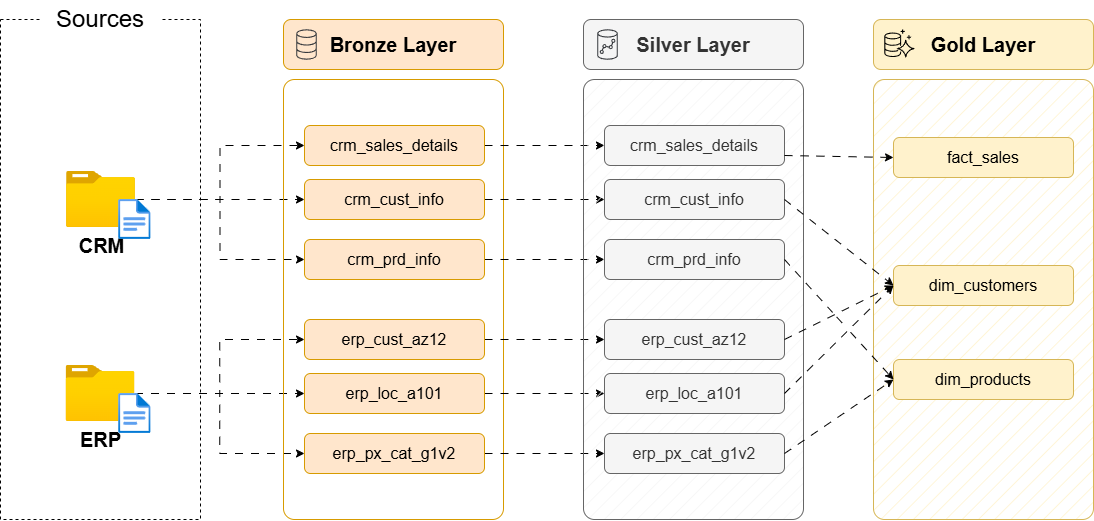

The diagram above was exported from draw.io. Its source (the exported page's mxGraphModel, read from the mxfile embedded in the PNG):
<mxGraphModel dx="1141" dy="631" grid="1" gridSize="10" guides="1" tooltips="1" connect="1" arrows="1" fold="1" page="1" pageScale="1" pageWidth="1920" pageHeight="1200" background="#ffffff" math="0" shadow="0">
  <root>
    <mxCell id="PmAsDYt7ePFWswJWPdAt-0" />
    <mxCell id="PmAsDYt7ePFWswJWPdAt-1" parent="PmAsDYt7ePFWswJWPdAt-0" />
    <mxCell id="n8bJTZ1ovyGtcUzWuUE2-2" parent="PmAsDYt7ePFWswJWPdAt-1" style="rounded=0;whiteSpace=wrap;html=1;fillColor=none;dashed=1;" value="" vertex="1">
      <mxGeometry height="500" width="200" x="390" y="280" as="geometry" />
    </mxCell>
    <mxCell id="n8bJTZ1ovyGtcUzWuUE2-3" parent="PmAsDYt7ePFWswJWPdAt-1" style="rounded=1;whiteSpace=wrap;html=1;strokeColor=none;" value="&lt;font style=&quot;font-size: 24px;&quot;&gt;Sources&lt;/font&gt;" vertex="1">
      <mxGeometry height="40" width="120" x="430" y="260" as="geometry" />
    </mxCell>
    <mxCell id="D8R9sGTT4eO_Y8YIvJOX-3" edge="1" parent="PmAsDYt7ePFWswJWPdAt-1" source="4ZKNdrfmacIxx5nxEuMF-0" style="edgeStyle=orthogonalEdgeStyle;rounded=0;orthogonalLoop=1;jettySize=auto;html=1;entryX=0;entryY=0.5;entryDx=0;entryDy=0;flowAnimation=1;" target="hnOc7kBfibrwKYlpnwC0-0">
      <mxGeometry relative="1" as="geometry" />
    </mxCell>
    <mxCell id="D8R9sGTT4eO_Y8YIvJOX-4" edge="1" parent="PmAsDYt7ePFWswJWPdAt-1" source="4ZKNdrfmacIxx5nxEuMF-0" style="edgeStyle=orthogonalEdgeStyle;rounded=0;orthogonalLoop=1;jettySize=auto;html=1;entryX=0;entryY=0.5;entryDx=0;entryDy=0;flowAnimation=1;" target="5szykNnx05lKGsdo6Biz-0">
      <mxGeometry relative="1" as="geometry" />
    </mxCell>
    <mxCell id="D8R9sGTT4eO_Y8YIvJOX-5" edge="1" parent="PmAsDYt7ePFWswJWPdAt-1" source="4ZKNdrfmacIxx5nxEuMF-0" style="edgeStyle=orthogonalEdgeStyle;rounded=0;orthogonalLoop=1;jettySize=auto;html=1;entryX=0;entryY=0.5;entryDx=0;entryDy=0;flowAnimation=1;" target="hnOc7kBfibrwKYlpnwC0-1">
      <mxGeometry relative="1" as="geometry" />
    </mxCell>
    <mxCell id="4ZKNdrfmacIxx5nxEuMF-0" parent="PmAsDYt7ePFWswJWPdAt-1" style="image;aspect=fixed;html=1;points=[];align=center;fontSize=12;image=img/lib/azure2/general/Folder_Blank.svg;" value="&lt;font style=&quot;font-size: 20px;&quot;&gt;&lt;b&gt;CRM&lt;/b&gt;&lt;/font&gt;" vertex="1">
      <mxGeometry height="56.00000000000001" width="69" x="456" y="432" as="geometry" />
    </mxCell>
    <mxCell id="-fXMBUoAsH7tqhl6yJGk-2" edge="1" parent="PmAsDYt7ePFWswJWPdAt-1" source="4ZKNdrfmacIxx5nxEuMF-4" style="edgeStyle=orthogonalEdgeStyle;rounded=0;orthogonalLoop=1;jettySize=auto;html=1;entryX=0;entryY=0.5;entryDx=0;entryDy=0;flowAnimation=1;" target="D8R9sGTT4eO_Y8YIvJOX-8">
      <mxGeometry relative="1" as="geometry" />
    </mxCell>
    <mxCell id="-fXMBUoAsH7tqhl6yJGk-3" edge="1" parent="PmAsDYt7ePFWswJWPdAt-1" source="4ZKNdrfmacIxx5nxEuMF-4" style="edgeStyle=orthogonalEdgeStyle;rounded=0;orthogonalLoop=1;jettySize=auto;html=1;entryX=0;entryY=0.5;entryDx=0;entryDy=0;flowAnimation=1;" target="D8R9sGTT4eO_Y8YIvJOX-6">
      <mxGeometry relative="1" as="geometry" />
    </mxCell>
    <mxCell id="-fXMBUoAsH7tqhl6yJGk-4" edge="1" parent="PmAsDYt7ePFWswJWPdAt-1" source="4ZKNdrfmacIxx5nxEuMF-4" style="edgeStyle=orthogonalEdgeStyle;rounded=0;orthogonalLoop=1;jettySize=auto;html=1;flowAnimation=1;" target="D8R9sGTT4eO_Y8YIvJOX-7">
      <mxGeometry relative="1" as="geometry" />
    </mxCell>
    <mxCell id="4ZKNdrfmacIxx5nxEuMF-4" parent="PmAsDYt7ePFWswJWPdAt-1" style="image;aspect=fixed;html=1;points=[];align=center;fontSize=12;image=img/lib/azure2/general/Folder_Blank.svg;" value="&lt;font style=&quot;font-size: 20px;&quot;&gt;&lt;b&gt;ERP&lt;/b&gt;&lt;/font&gt;" vertex="1">
      <mxGeometry height="56.00000000000001" width="69" x="455.5" y="626" as="geometry" />
    </mxCell>
    <mxCell id="4ZKNdrfmacIxx5nxEuMF-5" parent="PmAsDYt7ePFWswJWPdAt-1" style="rounded=1;whiteSpace=wrap;html=1;fillColor=none;strokeColor=#d79b00;fillStyle=auto;arcSize=5;" value="" vertex="1">
      <mxGeometry height="440" width="220" x="673" y="340" as="geometry" />
    </mxCell>
    <mxCell id="4ZKNdrfmacIxx5nxEuMF-6" parent="PmAsDYt7ePFWswJWPdAt-1" style="rounded=1;whiteSpace=wrap;html=1;fillColor=#ffe6cc;strokeColor=#d79b00;fontSize=20;fontStyle=1" value="Bronze Layer" vertex="1">
      <mxGeometry height="50" width="220" x="673" y="280" as="geometry" />
    </mxCell>
    <mxCell id="-fXMBUoAsH7tqhl6yJGk-13" edge="1" parent="PmAsDYt7ePFWswJWPdAt-1" source="5szykNnx05lKGsdo6Biz-0" style="edgeStyle=orthogonalEdgeStyle;rounded=0;orthogonalLoop=1;jettySize=auto;html=1;entryX=0;entryY=0.5;entryDx=0;entryDy=0;flowAnimation=1;" target="-fXMBUoAsH7tqhl6yJGk-7">
      <mxGeometry relative="1" as="geometry" />
    </mxCell>
    <mxCell id="5szykNnx05lKGsdo6Biz-0" parent="PmAsDYt7ePFWswJWPdAt-1" style="rounded=1;whiteSpace=wrap;html=1;fillColor=#ffe6cc;strokeColor=#d79b00;fontSize=16;fontStyle=0" value="crm_sales_details" vertex="1">
      <mxGeometry height="40" width="180" x="694" y="386" as="geometry" />
    </mxCell>
    <mxCell id="-fXMBUoAsH7tqhl6yJGk-14" edge="1" parent="PmAsDYt7ePFWswJWPdAt-1" source="hnOc7kBfibrwKYlpnwC0-0" style="edgeStyle=orthogonalEdgeStyle;rounded=0;orthogonalLoop=1;jettySize=auto;html=1;flowAnimation=1;" target="-fXMBUoAsH7tqhl6yJGk-8">
      <mxGeometry relative="1" as="geometry" />
    </mxCell>
    <mxCell id="hnOc7kBfibrwKYlpnwC0-0" parent="PmAsDYt7ePFWswJWPdAt-1" style="rounded=1;whiteSpace=wrap;html=1;fillColor=#ffe6cc;strokeColor=#d79b00;fontSize=16;fontStyle=0" value="crm_cust_info" vertex="1">
      <mxGeometry height="40" width="180" x="694" y="440" as="geometry" />
    </mxCell>
    <mxCell id="-fXMBUoAsH7tqhl6yJGk-15" edge="1" parent="PmAsDYt7ePFWswJWPdAt-1" source="hnOc7kBfibrwKYlpnwC0-1" style="edgeStyle=orthogonalEdgeStyle;rounded=0;orthogonalLoop=1;jettySize=auto;html=1;entryX=0;entryY=0.5;entryDx=0;entryDy=0;flowAnimation=1;" target="-fXMBUoAsH7tqhl6yJGk-9">
      <mxGeometry relative="1" as="geometry" />
    </mxCell>
    <mxCell id="hnOc7kBfibrwKYlpnwC0-1" parent="PmAsDYt7ePFWswJWPdAt-1" style="rounded=1;whiteSpace=wrap;html=1;fillColor=#ffe6cc;strokeColor=#d79b00;fontSize=16;fontStyle=0" value="crm_prd_info" vertex="1">
      <mxGeometry height="40" width="180" x="694" y="500" as="geometry" />
    </mxCell>
    <mxCell id="-fXMBUoAsH7tqhl6yJGk-16" edge="1" parent="PmAsDYt7ePFWswJWPdAt-1" source="D8R9sGTT4eO_Y8YIvJOX-6" style="edgeStyle=orthogonalEdgeStyle;rounded=0;orthogonalLoop=1;jettySize=auto;html=1;entryX=0;entryY=0.5;entryDx=0;entryDy=0;flowAnimation=1;" target="-fXMBUoAsH7tqhl6yJGk-10">
      <mxGeometry relative="1" as="geometry">
        <Array as="points">
          <mxPoint x="940" y="600" />
          <mxPoint x="940" y="600" />
        </Array>
      </mxGeometry>
    </mxCell>
    <mxCell id="D8R9sGTT4eO_Y8YIvJOX-6" parent="PmAsDYt7ePFWswJWPdAt-1" style="rounded=1;whiteSpace=wrap;html=1;fillColor=#ffe6cc;strokeColor=#d79b00;fontSize=16;fontStyle=0" value="erp_cust_az12" vertex="1">
      <mxGeometry height="40" width="180" x="694" y="580" as="geometry" />
    </mxCell>
    <mxCell id="-fXMBUoAsH7tqhl6yJGk-17" edge="1" parent="PmAsDYt7ePFWswJWPdAt-1" source="D8R9sGTT4eO_Y8YIvJOX-7" style="edgeStyle=orthogonalEdgeStyle;rounded=0;orthogonalLoop=1;jettySize=auto;html=1;entryX=0;entryY=0.5;entryDx=0;entryDy=0;flowAnimation=1;" target="-fXMBUoAsH7tqhl6yJGk-11">
      <mxGeometry relative="1" as="geometry" />
    </mxCell>
    <mxCell id="D8R9sGTT4eO_Y8YIvJOX-7" parent="PmAsDYt7ePFWswJWPdAt-1" style="rounded=1;whiteSpace=wrap;html=1;fillColor=#ffe6cc;strokeColor=#d79b00;fontSize=16;fontStyle=0" value="erp_loc_a101" vertex="1">
      <mxGeometry height="40" width="180" x="694" y="634" as="geometry" />
    </mxCell>
    <mxCell id="-fXMBUoAsH7tqhl6yJGk-18" edge="1" parent="PmAsDYt7ePFWswJWPdAt-1" source="D8R9sGTT4eO_Y8YIvJOX-8" style="edgeStyle=orthogonalEdgeStyle;rounded=0;orthogonalLoop=1;jettySize=auto;html=1;entryX=0;entryY=0.5;entryDx=0;entryDy=0;flowAnimation=1;" target="-fXMBUoAsH7tqhl6yJGk-12">
      <mxGeometry relative="1" as="geometry" />
    </mxCell>
    <mxCell id="D8R9sGTT4eO_Y8YIvJOX-8" parent="PmAsDYt7ePFWswJWPdAt-1" style="rounded=1;whiteSpace=wrap;html=1;fillColor=#ffe6cc;strokeColor=#d79b00;fontSize=16;fontStyle=0" value="erp_px_cat_g1v2" vertex="1">
      <mxGeometry height="40" width="180" x="694" y="694" as="geometry" />
    </mxCell>
    <mxCell id="-fXMBUoAsH7tqhl6yJGk-5" parent="PmAsDYt7ePFWswJWPdAt-1" style="rounded=1;whiteSpace=wrap;html=1;fillColor=#f5f5f5;strokeColor=#666666;fillStyle=hatch;arcSize=5;fontColor=#333333;" value="" vertex="1">
      <mxGeometry height="440" width="220" x="973" y="340" as="geometry" />
    </mxCell>
    <mxCell id="-fXMBUoAsH7tqhl6yJGk-6" parent="PmAsDYt7ePFWswJWPdAt-1" style="rounded=1;whiteSpace=wrap;html=1;fillColor=#f5f5f5;strokeColor=#666666;fontSize=20;fontStyle=1;fontColor=#333333;" value="Silver Layer" vertex="1">
      <mxGeometry height="50" width="220" x="973" y="280" as="geometry" />
    </mxCell>
    <mxCell id="-fXMBUoAsH7tqhl6yJGk-7" parent="PmAsDYt7ePFWswJWPdAt-1" style="rounded=1;whiteSpace=wrap;html=1;fillColor=#f5f5f5;strokeColor=#666666;fontSize=16;fontStyle=0;fontColor=#333333;" value="crm_sales_details" vertex="1">
      <mxGeometry height="40" width="180" x="994" y="386" as="geometry" />
    </mxCell>
    <mxCell id="-fXMBUoAsH7tqhl6yJGk-8" parent="PmAsDYt7ePFWswJWPdAt-1" style="rounded=1;whiteSpace=wrap;html=1;fillColor=#f5f5f5;strokeColor=#666666;fontSize=16;fontStyle=0;fontColor=#333333;" value="crm_cust_info" vertex="1">
      <mxGeometry height="40" width="180" x="994" y="440" as="geometry" />
    </mxCell>
    <mxCell id="-fXMBUoAsH7tqhl6yJGk-9" parent="PmAsDYt7ePFWswJWPdAt-1" style="rounded=1;whiteSpace=wrap;html=1;fillColor=#f5f5f5;strokeColor=#666666;fontSize=16;fontStyle=0;fontColor=#333333;" value="crm_prd_info" vertex="1">
      <mxGeometry height="40" width="180" x="994" y="500" as="geometry" />
    </mxCell>
    <mxCell id="-fXMBUoAsH7tqhl6yJGk-10" parent="PmAsDYt7ePFWswJWPdAt-1" style="rounded=1;whiteSpace=wrap;html=1;fillColor=#f5f5f5;strokeColor=#666666;fontSize=16;fontStyle=0;fontColor=#333333;" value="erp_cust_az12" vertex="1">
      <mxGeometry height="40" width="180" x="994" y="580" as="geometry" />
    </mxCell>
    <mxCell id="-fXMBUoAsH7tqhl6yJGk-11" parent="PmAsDYt7ePFWswJWPdAt-1" style="rounded=1;whiteSpace=wrap;html=1;fillColor=#f5f5f5;strokeColor=#666666;fontSize=16;fontStyle=0;fontColor=#333333;" value="erp_loc_a101" vertex="1">
      <mxGeometry height="40" width="180" x="994" y="634" as="geometry" />
    </mxCell>
    <mxCell id="-fXMBUoAsH7tqhl6yJGk-12" parent="PmAsDYt7ePFWswJWPdAt-1" style="rounded=1;whiteSpace=wrap;html=1;fillColor=#f5f5f5;strokeColor=#666666;fontSize=16;fontStyle=0;fontColor=#333333;" value="erp_px_cat_g1v2" vertex="1">
      <mxGeometry height="40" width="180" x="994" y="694" as="geometry" />
    </mxCell>
    <mxCell id="-fXMBUoAsH7tqhl6yJGk-19" parent="PmAsDYt7ePFWswJWPdAt-1" style="rounded=1;whiteSpace=wrap;html=1;fillColor=#fff2cc;strokeColor=#d6b656;fillStyle=hatch;arcSize=5;" value="" vertex="1">
      <mxGeometry height="440" width="220" x="1263" y="340" as="geometry" />
    </mxCell>
    <mxCell id="-fXMBUoAsH7tqhl6yJGk-20" parent="PmAsDYt7ePFWswJWPdAt-1" style="rounded=1;whiteSpace=wrap;html=1;fillColor=#fff2cc;strokeColor=#d6b656;fontSize=20;fontStyle=1;" value="Gold Layer" vertex="1">
      <mxGeometry height="50" width="220" x="1263" y="280" as="geometry" />
    </mxCell>
    <mxCell id="-fXMBUoAsH7tqhl6yJGk-21" parent="PmAsDYt7ePFWswJWPdAt-1" style="rounded=1;whiteSpace=wrap;html=1;fillColor=#fff2cc;strokeColor=#d6b656;fontSize=16;fontStyle=0;" value="fact_sales" vertex="1">
      <mxGeometry height="40" width="180" x="1283" y="398" as="geometry" />
    </mxCell>
    <mxCell id="-fXMBUoAsH7tqhl6yJGk-22" parent="PmAsDYt7ePFWswJWPdAt-1" style="rounded=1;whiteSpace=wrap;html=1;fillColor=#fff2cc;strokeColor=#d6b656;fontSize=16;fontStyle=0;" value="dim_customers" vertex="1">
      <mxGeometry height="40" width="180" x="1283" y="526" as="geometry" />
    </mxCell>
    <mxCell id="-fXMBUoAsH7tqhl6yJGk-23" parent="PmAsDYt7ePFWswJWPdAt-1" style="rounded=1;whiteSpace=wrap;html=1;fillColor=#fff2cc;strokeColor=#d6b656;fontSize=16;fontStyle=0;" value="dim_products" vertex="1">
      <mxGeometry height="40" width="180" x="1283" y="620" as="geometry" />
    </mxCell>
    <mxCell id="rLLwbepbl8jkTRF7aM6J-0" edge="1" parent="PmAsDYt7ePFWswJWPdAt-1" source="-fXMBUoAsH7tqhl6yJGk-7" style="endArrow=classic;html=1;rounded=0;exitX=1;exitY=0.75;exitDx=0;exitDy=0;entryX=0;entryY=0.5;entryDx=0;entryDy=0;flowAnimation=1;" target="-fXMBUoAsH7tqhl6yJGk-21" value="">
      <mxGeometry height="50" relative="1" width="50" as="geometry">
        <mxPoint x="1203" y="510" as="sourcePoint" />
        <mxPoint x="1253" y="460" as="targetPoint" />
      </mxGeometry>
    </mxCell>
    <mxCell id="rLLwbepbl8jkTRF7aM6J-2" edge="1" parent="PmAsDYt7ePFWswJWPdAt-1" source="-fXMBUoAsH7tqhl6yJGk-8" style="endArrow=classic;html=1;rounded=0;exitX=1;exitY=0.5;exitDx=0;exitDy=0;entryX=0;entryY=0.5;entryDx=0;entryDy=0;jumpStyle=gap;flowAnimation=1;" target="-fXMBUoAsH7tqhl6yJGk-22" value="">
      <mxGeometry height="50" relative="1" width="50" as="geometry">
        <mxPoint x="1184" y="426" as="sourcePoint" />
        <mxPoint x="1303" y="430" as="targetPoint" />
      </mxGeometry>
    </mxCell>
    <mxCell id="rLLwbepbl8jkTRF7aM6J-3" edge="1" parent="PmAsDYt7ePFWswJWPdAt-1" source="-fXMBUoAsH7tqhl6yJGk-10" style="endArrow=classic;html=1;rounded=0;exitX=1;exitY=0.5;exitDx=0;exitDy=0;entryX=0;entryY=0.5;entryDx=0;entryDy=0;jumpStyle=gap;flowAnimation=1;" target="-fXMBUoAsH7tqhl6yJGk-22" value="">
      <mxGeometry height="50" relative="1" width="50" as="geometry">
        <mxPoint x="1184" y="470" as="sourcePoint" />
        <mxPoint x="1293" y="556" as="targetPoint" />
      </mxGeometry>
    </mxCell>
    <mxCell id="rLLwbepbl8jkTRF7aM6J-4" edge="1" parent="PmAsDYt7ePFWswJWPdAt-1" source="-fXMBUoAsH7tqhl6yJGk-11" style="endArrow=classic;html=1;rounded=0;exitX=1;exitY=0.5;exitDx=0;exitDy=0;entryX=0;entryY=0.5;entryDx=0;entryDy=0;jumpStyle=gap;flowAnimation=1;" target="-fXMBUoAsH7tqhl6yJGk-22" value="">
      <mxGeometry height="50" relative="1" width="50" as="geometry">
        <mxPoint x="1184" y="610" as="sourcePoint" />
        <mxPoint x="1293" y="556" as="targetPoint" />
      </mxGeometry>
    </mxCell>
    <mxCell id="_nexJ7K3K1sAFrfDnuwc-0" edge="1" parent="PmAsDYt7ePFWswJWPdAt-1" source="-fXMBUoAsH7tqhl6yJGk-9" style="endArrow=classic;html=1;rounded=0;exitX=1;exitY=0.5;exitDx=0;exitDy=0;entryX=0;entryY=0.5;entryDx=0;entryDy=0;jumpStyle=gap;flowAnimation=1;" target="-fXMBUoAsH7tqhl6yJGk-23" value="">
      <mxGeometry height="50" relative="1" width="50" as="geometry">
        <mxPoint x="1184" y="470" as="sourcePoint" />
        <mxPoint x="1293" y="556" as="targetPoint" />
      </mxGeometry>
    </mxCell>
    <mxCell id="_nexJ7K3K1sAFrfDnuwc-1" edge="1" parent="PmAsDYt7ePFWswJWPdAt-1" source="-fXMBUoAsH7tqhl6yJGk-12" style="endArrow=classic;html=1;rounded=0;exitX=1;exitY=0.5;exitDx=0;exitDy=0;entryX=0;entryY=0.5;entryDx=0;entryDy=0;jumpStyle=gap;flowAnimation=1;" target="-fXMBUoAsH7tqhl6yJGk-23" value="">
      <mxGeometry height="50" relative="1" width="50" as="geometry">
        <mxPoint x="1184" y="530" as="sourcePoint" />
        <mxPoint x="1293" y="650" as="targetPoint" />
      </mxGeometry>
    </mxCell>
    <mxCell id="hYor6iIa-aKugMJ0ksJW-2" parent="PmAsDYt7ePFWswJWPdAt-1" style="image;aspect=fixed;html=1;points=[];align=center;fontSize=12;image=img/lib/azure2/general/File.svg;" value="" vertex="1">
      <mxGeometry height="40" width="32.46" x="508.12" y="460" as="geometry" />
    </mxCell>
    <mxCell id="hYor6iIa-aKugMJ0ksJW-4" parent="PmAsDYt7ePFWswJWPdAt-1" style="image;aspect=fixed;html=1;points=[];align=center;fontSize=12;image=img/lib/azure2/general/File.svg;" value="" vertex="1">
      <mxGeometry height="40" width="32.46" x="508.12" y="654" as="geometry" />
    </mxCell>
    <mxCell id="0" parent="PmAsDYt7ePFWswJWPdAt-1" style="sketch=0;points=[[0,0,0],[0.25,0,0],[0.5,0,0],[0.75,0,0],[1,0,0],[0,1,0],[0.25,1,0],[0.5,1,0],[0.75,1,0],[1,1,0],[0,0.25,0],[0,0.5,0],[0,0.75,0],[1,0.25,0],[1,0.5,0],[1,0.75,0]];outlineConnect=0;fillColor=light-dark(#ffe6cc, #5e3206);strokeColor=#36393d;dashed=0;verticalLabelPosition=bottom;verticalAlign=top;align=center;html=1;fontSize=12;fontStyle=0;aspect=fixed;shape=mxgraph.aws4.resourceIcon;resIcon=mxgraph.aws4.database;fillStyle=auto;" value="" vertex="1">
      <mxGeometry height="38" width="38" x="677" y="286" as="geometry" />
    </mxCell>
    <mxCell id="1" parent="PmAsDYt7ePFWswJWPdAt-1" style="sketch=0;points=[[0,0,0],[0.25,0,0],[0.5,0,0],[0.75,0,0],[1,0,0],[0,1,0],[0.25,1,0],[0.5,1,0],[0.75,1,0],[1,1,0],[0,0.25,0],[0,0.5,0],[0,0.75,0],[1,0.25,0],[1,0.5,0],[1,0.75,0]];outlineConnect=0;fillColor=light-dark(#f5f5f5, #202020);strokeColor=#36393d;dashed=0;verticalLabelPosition=bottom;verticalAlign=top;align=center;html=1;fontSize=12;fontStyle=0;aspect=fixed;shape=mxgraph.aws4.resourceIcon;resIcon=mxgraph.aws4.redshift;fontFamily=Helvetica;" value="" vertex="1">
      <mxGeometry height="38" width="38" x="978" y="286" as="geometry" />
    </mxCell>
    <mxCell id="2" parent="PmAsDYt7ePFWswJWPdAt-1" style="sketch=0;points=[[0,0,0],[0.25,0,0],[0.5,0,0],[0.75,0,0],[1,0,0],[0,1,0],[0.25,1,0],[0.5,1,0],[0.75,1,0],[1,1,0],[0,0.25,0],[0,0.5,0],[0,0.75,0],[1,0.25,0],[1,0.5,0],[1,0.75,0]];outlineConnect=0;fontColor=#232F3E;fillColor=light-dark(#fff2cc, #ff7cff);strokeColor=none;dashed=0;verticalLabelPosition=bottom;verticalAlign=top;align=center;html=1;fontSize=12;fontStyle=0;aspect=fixed;shape=mxgraph.aws4.resourceIcon;resIcon=mxgraph.aws4.aurora;" value="" vertex="1">
      <mxGeometry height="38" width="38" x="1270" y="285" as="geometry" />
    </mxCell>
  </root>
</mxGraphModel>